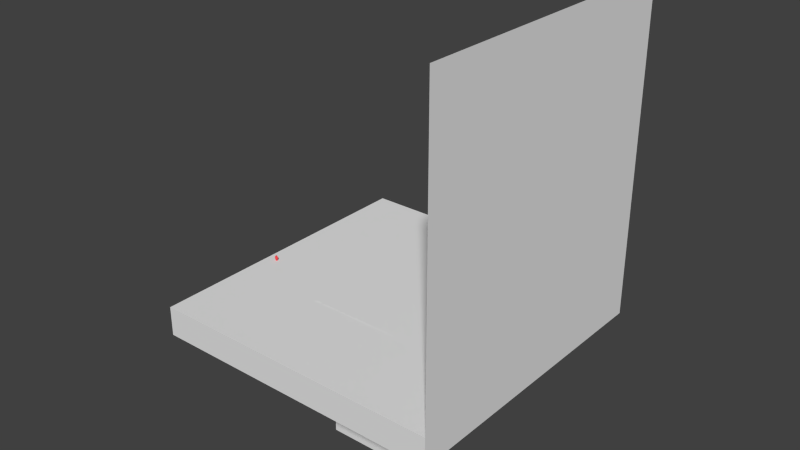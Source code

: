 # Source: scale.blend  (saved by Blender 2.65.0; exported with 4.5.12 LTS)
import bpy
from mathutils import Matrix  # noqa: F401  (used for matrix-valued properties, if any)

bpy.ops.wm.read_factory_settings(use_empty=True)
scene = bpy.context.scene
scene.name = 'Scene'

# ---- collections
col_collection_1 = bpy.data.collections.new('Collection 1'); scene.collection.children.link(col_collection_1)

# ---- materials (node trees are filled in below, after node groups)
mat_shuttle_top = bpy.data.materials.new('Shuttle_top')
mat_shuttle_top.alpha_threshold = 0.0
mat_shuttle_top.use_transparent_shadow = False
mat_shuttle_top.roughness = 0.5
mat_shuttle_top.line_color = (0.0, 0.0, 0.0, 1.0)
mat_shuttle = bpy.data.materials.new('Shuttle')
mat_shuttle.alpha_threshold = 0.0
mat_shuttle.use_transparent_shadow = False
mat_shuttle.roughness = 0.5
mat_shuttle.line_color = (0.0, 0.0, 0.0, 1.0)
mat_misc = bpy.data.materials.new('Misc')
mat_misc.alpha_threshold = 0.0
mat_misc.use_transparent_shadow = False
mat_misc.diffuse_color = (1.0, 0.07799, 0.09062, 1.0)
mat_misc.roughness = 0.5
mat_misc.line_color = (0.0, 0.0, 0.0, 1.0)
mat_scale = bpy.data.materials.new('Scale')
mat_scale.alpha_threshold = 0.0
mat_scale.use_transparent_shadow = False
mat_scale.roughness = 0.5
mat_scale.line_color = (0.0, 0.0, 0.0, 1.0)

# ---- material node trees

# ---- world
world_world = bpy.data.worlds.new('World'); scene.world = world_world
world_world.color = (0.05088, 0.05088, 0.05088)
world_world.use_sun_shadow = False
world_world.sun_shadow_jitter_overblur = 0.0
world_world.cycles.sampling_method = 'MANUAL'
world_world.cycles.sample_map_resolution = 256

# ---- meshes
me_plane_001 = bpy.data.meshes.new('Plane.001')
me_plane_001.from_pydata([(1.0, -1.0, 0.0), (-1.0, -1.0, 0.0), (1.0, 1.0, 0.0), (-1.0, 1.0, 0.0)], [], [(1, 0, 2, 3)])
_uv = me_plane_001.uv_layers.new(name='UVMap')
_uv.uv.foreach_set('vector', [0.0, 0.0, 1.0, 0.0, 1.0, 1.0, 0.0, 1.0])
me_plane_001.materials.append(mat_shuttle_top)
me_plane_001.use_remesh_preserve_volume = False
me_plane_001.use_remesh_preserve_attributes = False
me_plane_001.use_mirror_vertex_groups = False
me_plane_001.update()
me_plane = bpy.data.meshes.new('Plane')
me_plane.from_pydata([(1.0, -1.0, 0.0), (-1.0, -1.0, 0.0), (1.0, 1.0, 0.0), (-1.0, 1.0, 0.0)], [], [(1, 0, 2, 3)])
_uv = me_plane.uv_layers.new(name='UV coord')
_uv.uv.foreach_set('vector', [0.0, 0.0, 1.0, 0.0, 1.0, 1.0, 0.0, 1.0])
me_plane.materials.append(mat_shuttle)
me_plane.use_remesh_preserve_volume = False
me_plane.use_remesh_preserve_attributes = False
me_plane.use_mirror_vertex_groups = False
me_plane.update()
me_cube_010 = bpy.data.meshes.new('Cube.010')
me_cube_010.from_pydata([(-0.7743, 1.744, 4.579), (-0.7743, 2.88, 4.579), (0.7743, 2.88, 4.579), (0.7743, 1.744, 4.579), (-0.7743, 1.744, 7.289), (-0.7743, 2.88, 7.289), (0.7743, 2.88, 7.289), (0.7743, 1.744, 7.289), (-0.7743, -2.88, 4.579), (-0.7743, -1.744, 4.579), (0.7743, -1.744, 4.579), (0.7743, -2.88, 4.579), (-0.7743, -2.88, 7.289), (-0.7743, -1.744, 7.289), (0.7743, -1.744, 7.289), (0.7743, -2.88, 7.289), (-0.7743, 0.288, 0.0), (-0.7743, 1.424, 0.0), (0.7743, 1.424, 0.0), (0.7743, 0.288, 0.0), (-0.7743, 0.288, 2.71), (-0.7743, 1.424, 2.71), (0.7743, 1.424, 2.71), (0.7743, 0.288, 2.71), (-0.7743, -1.424, 0.0), (-0.7743, -0.288, 0.0), (0.7743, -0.288, 0.0), (0.7743, -1.424, 0.0), (-0.7743, -1.424, 2.71), (-0.7743, -0.288, 2.71), (0.7743, -0.288, 2.71), (0.7743, -1.424, 2.71), (-1.0, -1.0, 7.632), (-1.0, 1.0, 7.632), (1.0, 1.0, 7.632), (1.0, -1.0, 7.632), (-1.0, -1.0, 9.632), (-1.0, 1.0, 9.632), (1.0, 1.0, 9.632), (1.0, -1.0, 9.632), (-1.414, -1.682, 2.569), (-1.414, 1.682, 2.569), (1.414, 1.682, 2.569), (1.414, -1.682, 2.569), (-1.414, -1.682, 7.569), (-1.414, 1.682, 7.569), (1.414, 1.682, 7.569), (1.414, -1.682, 7.569)], [], [(4, 5, 1, 0), (5, 6, 2, 1), (6, 7, 3, 2), (7, 4, 0, 3), (0, 1, 2, 3), (7, 6, 5, 4), (12, 13, 9, 8), (13, 14, 10, 9), (14, 15, 11, 10), (15, 12, 8, 11), (8, 9, 10, 11), (15, 14, 13, 12), (20, 21, 17, 16), (21, 22, 18, 17), (22, 23, 19, 18), (23, 20, 16, 19), (16, 17, 18, 19), (23, 22, 21, 20), (28, 29, 25, 24), (29, 30, 26, 25), (30, 31, 27, 26), (31, 28, 24, 27), (24, 25, 26, 27), (31, 30, 29, 28), (36, 37, 33, 32), (37, 38, 34, 33), (38, 39, 35, 34), (39, 36, 32, 35), (32, 33, 34, 35), (39, 38, 37, 36), (44, 45, 41, 40), (45, 46, 42, 41), (46, 47, 43, 42), (47, 44, 40, 43), (40, 41, 42, 43), (47, 46, 45, 44)])
_uv = me_cube_010.uv_layers.new(name='UVMap')
_uv.uv.foreach_set('vector', [0.5913, 0.6925, 0.6444, 0.6925, 0.6444, 0.5786, 0.5913, 0.5786, 0.6444, 0.6925, 0.6444, 0.6925, 0.6444, 0.5786, 0.6444, 0.5786, 0.6444, 0.6925, 0.5913, 0.6925, 0.5913, 0.5786, 0.6444, 0.5786, 0.5913, 0.6925, 0.5913, 0.6925, 0.5913, 0.5786, 0.5913, 0.5786, 0.5913, 0.5786, 0.6444, 0.5786, 0.6444, 0.5786, 0.5913, 0.5786, 0.5913, 0.6925, 0.6444, 0.6925, 0.6444, 0.6925, 0.5913, 0.6925, 0.3752, 0.6925, 0.4283, 0.6925, 0.4283, 0.5786, 0.3752, 0.5786, 0.4283, 0.6925, 0.4283, 0.6925, 0.4283, 0.5786, 0.4283, 0.5786, 0.4283, 0.6925, 0.3752, 0.6925, 0.3752, 0.5786, 0.4283, 0.5786, 0.3752, 0.6925, 0.3752, 0.6925, 0.3752, 0.5786, 0.3752, 0.5786, 0.3752, 0.5786, 0.4283, 0.5786, 0.4283, 0.5786, 0.3752, 0.5786, 0.3752, 0.6925, 0.4283, 0.6925, 0.4283, 0.6925, 0.3752, 0.6925, 0.5233, 0.5, 0.5764, 0.5, 0.5764, 0.386, 0.5233, 0.386, 0.5764, 0.5, 0.5764, 0.5, 0.5764, 0.386, 0.5764, 0.386, 0.5764, 0.5, 0.5233, 0.5, 0.5233, 0.386, 0.5764, 0.386, 0.5233, 0.5, 0.5233, 0.5, 0.5233, 0.386, 0.5233, 0.386, 0.5233, 0.386, 0.5764, 0.386, 0.5764, 0.386, 0.5233, 0.386, 0.5233, 0.5, 0.5764, 0.5, 0.5764, 0.5, 0.5233, 0.5, 0.4433, 0.5, 0.4964, 0.5, 0.4964, 0.386, 0.4433, 0.386, 0.4964, 0.5, 0.4964, 0.5, 0.4964, 0.386, 0.4964, 0.386, 0.4964, 0.5, 0.4433, 0.5, 0.4433, 0.386, 0.4964, 0.386, 0.4433, 0.5, 0.4433, 0.5, 0.4433, 0.386, 0.4433, 0.386, 0.4433, 0.386, 0.4964, 0.386, 0.4964, 0.386, 0.4433, 0.386, 0.4433, 0.5, 0.4964, 0.5, 0.4964, 0.5, 0.4433, 0.5, 0.4631, 0.7911, 0.5566, 0.7911, 0.5566, 0.707, 0.4631, 0.707, 0.5566, 0.7911, 0.5566, 0.7911, 0.5566, 0.707, 0.5566, 0.707, 0.5566, 0.7911, 0.4631, 0.7911, 0.4631, 0.707, 0.5566, 0.707, 0.4631, 0.7911, 0.4631, 0.7911, 0.4631, 0.707, 0.4631, 0.707, 0.4631, 0.707, 0.5566, 0.707, 0.5566, 0.707, 0.4631, 0.707, 0.4631, 0.7911, 0.5566, 0.7911, 0.5566, 0.7911, 0.4631, 0.7911, 0.4312, 0.7043, 0.5884, 0.7043, 0.5884, 0.4941, 0.4312, 0.4941, 0.5884, 0.7043, 0.5884, 0.7043, 0.5884, 0.4941, 0.5884, 0.4941, 0.5884, 0.7043, 0.4312, 0.7043, 0.4312, 0.4941, 0.5884, 0.4941, 0.4312, 0.7043, 0.4312, 0.7043, 0.4312, 0.4941, 0.4312, 0.4941, 0.4312, 0.4941, 0.5884, 0.4941, 0.5884, 0.4941, 0.4312, 0.4941, 0.4312, 0.7043, 0.5884, 0.7043, 0.5884, 0.7043, 0.4312, 0.7043])
me_cube_010.materials.append(mat_misc)
me_cube_010.use_remesh_preserve_volume = False
me_cube_010.use_remesh_preserve_attributes = False
me_cube_010.use_mirror_vertex_groups = False
me_cube_010.update()
me_cube_009 = bpy.data.meshes.new('Cube.009')
me_cube_009.from_pydata([(-0.7743, 1.744, 4.579), (-0.7743, 2.88, 4.579), (0.7743, 2.88, 4.579), (0.7743, 1.744, 4.579), (-0.7743, 1.744, 7.289), (-0.7743, 2.88, 7.289), (0.7743, 2.88, 7.289), (0.7743, 1.744, 7.289), (-0.7743, -3.293, 9.758), (-0.7743, -4.023, 8.792), (0.7743, -4.023, 8.792), (0.7743, -3.293, 9.758), (-0.7743, -1.425, 8.017), (-0.7743, -2.155, 7.05), (0.7743, -2.155, 7.05), (0.7743, -1.425, 8.017), (-0.7743, 0.288, 0.0), (-0.7743, 1.424, 0.0), (0.7743, 1.424, 0.0), (0.7743, 0.288, 0.0), (-0.7743, 0.288, 2.71), (-0.7743, 1.424, 2.71), (0.7743, 1.424, 2.71), (0.7743, 0.288, 2.71), (-0.7743, -1.424, 0.0), (-0.7743, -0.288, 0.0), (0.7743, -0.288, 0.0), (0.7743, -1.424, 0.0), (-0.7743, -1.424, 2.71), (-0.7743, -0.288, 2.71), (0.7743, -0.288, 2.71), (0.7743, -1.424, 2.71), (-1.0, -1.0, 7.632), (-1.0, 1.0, 7.632), (1.0, 1.0, 7.632), (1.0, -1.0, 7.632), (-1.0, -1.0, 9.632), (-1.0, 1.0, 9.632), (1.0, 1.0, 9.632), (1.0, -1.0, 9.632), (-1.414, -1.682, 2.569), (-1.414, 1.682, 2.569), (1.414, 1.682, 2.569), (1.414, -1.682, 2.569), (-1.414, -1.682, 7.569), (-1.414, 1.682, 7.569), (1.414, 1.682, 7.569), (1.414, -1.682, 7.569)], [], [(4, 5, 1, 0), (5, 6, 2, 1), (6, 7, 3, 2), (7, 4, 0, 3), (0, 1, 2, 3), (7, 6, 5, 4), (12, 13, 9, 8), (13, 14, 10, 9), (14, 15, 11, 10), (15, 12, 8, 11), (8, 9, 10, 11), (15, 14, 13, 12), (20, 21, 17, 16), (21, 22, 18, 17), (22, 23, 19, 18), (23, 20, 16, 19), (16, 17, 18, 19), (23, 22, 21, 20), (28, 29, 25, 24), (29, 30, 26, 25), (30, 31, 27, 26), (31, 28, 24, 27), (24, 25, 26, 27), (31, 30, 29, 28), (36, 37, 33, 32), (37, 38, 34, 33), (38, 39, 35, 34), (39, 36, 32, 35), (32, 33, 34, 35), (39, 38, 37, 36), (44, 45, 41, 40), (45, 46, 42, 41), (46, 47, 43, 42), (47, 44, 40, 43), (40, 41, 42, 43), (47, 46, 45, 44)])
_uv = me_cube_009.uv_layers.new(name='UVMap')
_uv.uv.foreach_set('vector', [0.5913, 0.6925, 0.6444, 0.6925, 0.6444, 0.5786, 0.5913, 0.5786, 0.6444, 0.6925, 0.6444, 0.6925, 0.6444, 0.5786, 0.6444, 0.5786, 0.6444, 0.6925, 0.5913, 0.6925, 0.5913, 0.5786, 0.6444, 0.5786, 0.5913, 0.6925, 0.5913, 0.6925, 0.5913, 0.5786, 0.5913, 0.5786, 0.5913, 0.5786, 0.6444, 0.5786, 0.6444, 0.5786, 0.5913, 0.5786, 0.5913, 0.6925, 0.6444, 0.6925, 0.6444, 0.6925, 0.5913, 0.6925, 0.3752, 0.6925, 0.4283, 0.6925, 0.4283, 0.5786, 0.3752, 0.5786, 0.4283, 0.6925, 0.4283, 0.6925, 0.4283, 0.5786, 0.4283, 0.5786, 0.4283, 0.6925, 0.3752, 0.6925, 0.3752, 0.5786, 0.4283, 0.5786, 0.3752, 0.6925, 0.3752, 0.6925, 0.3752, 0.5786, 0.3752, 0.5786, 0.3752, 0.5786, 0.4283, 0.5786, 0.4283, 0.5786, 0.3752, 0.5786, 0.3752, 0.6925, 0.4283, 0.6925, 0.4283, 0.6925, 0.3752, 0.6925, 0.5233, 0.5, 0.5764, 0.5, 0.5764, 0.386, 0.5233, 0.386, 0.5764, 0.5, 0.5764, 0.5, 0.5764, 0.386, 0.5764, 0.386, 0.5764, 0.5, 0.5233, 0.5, 0.5233, 0.386, 0.5764, 0.386, 0.5233, 0.5, 0.5233, 0.5, 0.5233, 0.386, 0.5233, 0.386, 0.5233, 0.386, 0.5764, 0.386, 0.5764, 0.386, 0.5233, 0.386, 0.5233, 0.5, 0.5764, 0.5, 0.5764, 0.5, 0.5233, 0.5, 0.4433, 0.5, 0.4964, 0.5, 0.4964, 0.386, 0.4433, 0.386, 0.4964, 0.5, 0.4964, 0.5, 0.4964, 0.386, 0.4964, 0.386, 0.4964, 0.5, 0.4433, 0.5, 0.4433, 0.386, 0.4964, 0.386, 0.4433, 0.5, 0.4433, 0.5, 0.4433, 0.386, 0.4433, 0.386, 0.4433, 0.386, 0.4964, 0.386, 0.4964, 0.386, 0.4433, 0.386, 0.4433, 0.5, 0.4964, 0.5, 0.4964, 0.5, 0.4433, 0.5, 0.4631, 0.7911, 0.5566, 0.7911, 0.5566, 0.707, 0.4631, 0.707, 0.5566, 0.7911, 0.5566, 0.7911, 0.5566, 0.707, 0.5566, 0.707, 0.5566, 0.7911, 0.4631, 0.7911, 0.4631, 0.707, 0.5566, 0.707, 0.4631, 0.7911, 0.4631, 0.7911, 0.4631, 0.707, 0.4631, 0.707, 0.4631, 0.707, 0.5566, 0.707, 0.5566, 0.707, 0.4631, 0.707, 0.4631, 0.7911, 0.5566, 0.7911, 0.5566, 0.7911, 0.4631, 0.7911, 0.4312, 0.7043, 0.5884, 0.7043, 0.5884, 0.4941, 0.4312, 0.4941, 0.5884, 0.7043, 0.5884, 0.7043, 0.5884, 0.4941, 0.5884, 0.4941, 0.5884, 0.7043, 0.4312, 0.7043, 0.4312, 0.4941, 0.5884, 0.4941, 0.4312, 0.7043, 0.4312, 0.7043, 0.4312, 0.4941, 0.4312, 0.4941, 0.4312, 0.4941, 0.5884, 0.4941, 0.5884, 0.4941, 0.4312, 0.4941, 0.4312, 0.7043, 0.5884, 0.7043, 0.5884, 0.7043, 0.4312, 0.7043])
me_cube_009.materials.append(mat_misc)
me_cube_009.use_remesh_preserve_volume = False
me_cube_009.use_remesh_preserve_attributes = False
me_cube_009.use_mirror_vertex_groups = False
me_cube_009.update()
me_cube_004 = bpy.data.meshes.new('Cube.004')
me_cube_004.from_pydata([(-0.7743, 1.744, 4.579), (-0.7743, 2.88, 4.579), (0.7743, 2.88, 4.579), (0.7743, 1.744, 4.579), (-0.7743, 1.744, 7.289), (-0.7743, 2.88, 7.289), (0.7743, 2.88, 7.289), (0.7743, 1.744, 7.289), (-0.7743, -2.88, 4.579), (-0.7743, -1.744, 4.579), (0.7743, -1.744, 4.579), (0.7743, -2.88, 4.579), (-0.7743, -2.88, 7.289), (-0.7743, -1.744, 7.289), (0.7743, -1.744, 7.289), (0.7743, -2.88, 7.289), (-0.7743, 0.288, 0.0), (-0.7743, 1.424, 0.0), (0.7743, 1.424, 0.0), (0.7743, 0.288, 0.0), (-0.7743, 0.288, 2.71), (-0.7743, 1.424, 2.71), (0.7743, 1.424, 2.71), (0.7743, 0.288, 2.71), (-0.7743, -1.424, 0.0), (-0.7743, -0.288, 0.0), (0.7743, -0.288, 0.0), (0.7743, -1.424, 0.0), (-0.7743, -1.424, 2.71), (-0.7743, -0.288, 2.71), (0.7743, -0.288, 2.71), (0.7743, -1.424, 2.71), (-1.0, -1.0, 7.632), (-1.0, 1.0, 7.632), (1.0, 1.0, 7.632), (1.0, -1.0, 7.632), (-1.0, -1.0, 9.632), (-1.0, 1.0, 9.632), (1.0, 1.0, 9.632), (1.0, -1.0, 9.632), (-1.414, -1.682, 2.569), (-1.414, 1.682, 2.569), (1.414, 1.682, 2.569), (1.414, -1.682, 2.569), (-1.414, -1.682, 7.569), (-1.414, 1.682, 7.569), (1.414, 1.682, 7.569), (1.414, -1.682, 7.569)], [], [(4, 5, 1, 0), (5, 6, 2, 1), (6, 7, 3, 2), (7, 4, 0, 3), (0, 1, 2, 3), (7, 6, 5, 4), (12, 13, 9, 8), (13, 14, 10, 9), (14, 15, 11, 10), (15, 12, 8, 11), (8, 9, 10, 11), (15, 14, 13, 12), (20, 21, 17, 16), (21, 22, 18, 17), (22, 23, 19, 18), (23, 20, 16, 19), (16, 17, 18, 19), (23, 22, 21, 20), (28, 29, 25, 24), (29, 30, 26, 25), (30, 31, 27, 26), (31, 28, 24, 27), (24, 25, 26, 27), (31, 30, 29, 28), (36, 37, 33, 32), (37, 38, 34, 33), (38, 39, 35, 34), (39, 36, 32, 35), (32, 33, 34, 35), (39, 38, 37, 36), (44, 45, 41, 40), (45, 46, 42, 41), (46, 47, 43, 42), (47, 44, 40, 43), (40, 41, 42, 43), (47, 46, 45, 44)])
_uv = me_cube_004.uv_layers.new(name='UVMap')
_uv.uv.foreach_set('vector', [0.5913, 0.6925, 0.6444, 0.6925, 0.6444, 0.5786, 0.5913, 0.5786, 0.6444, 0.6925, 0.6444, 0.6925, 0.6444, 0.5786, 0.6444, 0.5786, 0.6444, 0.6925, 0.5913, 0.6925, 0.5913, 0.5786, 0.6444, 0.5786, 0.5913, 0.6925, 0.5913, 0.6925, 0.5913, 0.5786, 0.5913, 0.5786, 0.5913, 0.5786, 0.6444, 0.5786, 0.6444, 0.5786, 0.5913, 0.5786, 0.5913, 0.6925, 0.6444, 0.6925, 0.6444, 0.6925, 0.5913, 0.6925, 0.3752, 0.6925, 0.4283, 0.6925, 0.4283, 0.5786, 0.3752, 0.5786, 0.4283, 0.6925, 0.4283, 0.6925, 0.4283, 0.5786, 0.4283, 0.5786, 0.4283, 0.6925, 0.3752, 0.6925, 0.3752, 0.5786, 0.4283, 0.5786, 0.3752, 0.6925, 0.3752, 0.6925, 0.3752, 0.5786, 0.3752, 0.5786, 0.3752, 0.5786, 0.4283, 0.5786, 0.4283, 0.5786, 0.3752, 0.5786, 0.3752, 0.6925, 0.4283, 0.6925, 0.4283, 0.6925, 0.3752, 0.6925, 0.5233, 0.5, 0.5764, 0.5, 0.5764, 0.386, 0.5233, 0.386, 0.5764, 0.5, 0.5764, 0.5, 0.5764, 0.386, 0.5764, 0.386, 0.5764, 0.5, 0.5233, 0.5, 0.5233, 0.386, 0.5764, 0.386, 0.5233, 0.5, 0.5233, 0.5, 0.5233, 0.386, 0.5233, 0.386, 0.5233, 0.386, 0.5764, 0.386, 0.5764, 0.386, 0.5233, 0.386, 0.5233, 0.5, 0.5764, 0.5, 0.5764, 0.5, 0.5233, 0.5, 0.4433, 0.5, 0.4964, 0.5, 0.4964, 0.386, 0.4433, 0.386, 0.4964, 0.5, 0.4964, 0.5, 0.4964, 0.386, 0.4964, 0.386, 0.4964, 0.5, 0.4433, 0.5, 0.4433, 0.386, 0.4964, 0.386, 0.4433, 0.5, 0.4433, 0.5, 0.4433, 0.386, 0.4433, 0.386, 0.4433, 0.386, 0.4964, 0.386, 0.4964, 0.386, 0.4433, 0.386, 0.4433, 0.5, 0.4964, 0.5, 0.4964, 0.5, 0.4433, 0.5, 0.4631, 0.7911, 0.5566, 0.7911, 0.5566, 0.707, 0.4631, 0.707, 0.5566, 0.7911, 0.5566, 0.7911, 0.5566, 0.707, 0.5566, 0.707, 0.5566, 0.7911, 0.4631, 0.7911, 0.4631, 0.707, 0.5566, 0.707, 0.4631, 0.7911, 0.4631, 0.7911, 0.4631, 0.707, 0.4631, 0.707, 0.4631, 0.707, 0.5566, 0.707, 0.5566, 0.707, 0.4631, 0.707, 0.4631, 0.7911, 0.5566, 0.7911, 0.5566, 0.7911, 0.4631, 0.7911, 0.4312, 0.7043, 0.5884, 0.7043, 0.5884, 0.4941, 0.4312, 0.4941, 0.5884, 0.7043, 0.5884, 0.7043, 0.5884, 0.4941, 0.5884, 0.4941, 0.5884, 0.7043, 0.4312, 0.7043, 0.4312, 0.4941, 0.5884, 0.4941, 0.4312, 0.7043, 0.4312, 0.7043, 0.4312, 0.4941, 0.4312, 0.4941, 0.4312, 0.4941, 0.5884, 0.4941, 0.5884, 0.4941, 0.4312, 0.4941, 0.4312, 0.7043, 0.5884, 0.7043, 0.5884, 0.7043, 0.4312, 0.7043])
me_cube_004.materials.append(mat_misc)
me_cube_004.use_remesh_preserve_volume = False
me_cube_004.use_remesh_preserve_attributes = False
me_cube_004.use_mirror_vertex_groups = False
me_cube_004.update()
me_cube_001 = bpy.data.meshes.new('Cube.001')
me_cube_001.from_pydata([(-1.0, -0.3, 0.3), (-1.0, 0.3, 0.3), (-1.0, 0.3, -0.3), (-1.0, -0.3, -0.3), (-0.2, -0.3, 0.3), (-0.2, 0.3, 0.3), (-0.2, 0.3, -0.3), (-0.2, -0.3, -0.3), (1.192e-07, -1.0, -1.0), (1.192e-07, 1.0, -1.0), (2.0, 1.0, -1.0), (2.0, -1.0, -1.0), (-0.2, -1.0, 1.0), (-0.2, 1.0, 1.0), (-0.2, 1.0, -1.0), (-0.2, -1.0, -1.0), (-1.192e-07, -1.0, 1.0), (-1.192e-07, 1.0, 1.0), (1.192e-07, 1.0, -1.0), (1.192e-07, -1.0, -1.0)], [], [(4, 5, 1, 0), (5, 6, 2, 1), (6, 7, 3, 2), (7, 4, 0, 3), (11, 10, 9, 8), (16, 17, 13, 12), (17, 18, 14, 13), (18, 19, 15, 14), (19, 16, 12, 15), (12, 13, 14, 15), (19, 18, 17, 16)])
_uv = me_cube_001.uv_layers.new(name='UVMap')
_uv.uv.foreach_set('vector', [0.5877, 0.6874, 0.5877, 0.6874, 0.5877, 0.5542, 0.5877, 0.5542, 0.5877, 0.6874, 0.6876, 0.6874, 0.6876, 0.5542, 0.5877, 0.5542, 0.6876, 0.6874, 0.6876, 0.6874, 0.6876, 0.5542, 0.6876, 0.5542, 0.6876, 0.6874, 0.5877, 0.6874, 0.5877, 0.5542, 0.6876, 0.5542, 1.0, 0.0, 1.0, 1.0, 0.0, 1.0, 0.0, 0.0, 0.0, 0.0, 0.0, 1.0, 0.0, 1.0, 0.0, 0.0, 0.0, 1.0, 1.0, 1.0, 1.0, 1.0, 0.0, 1.0, 1.0, 1.0, 1.0, 0.0, 1.0, 0.0, 1.0, 1.0, 1.0, 0.0, 0.0, 0.0, 0.0, 0.0, 1.0, 0.0, 0.0, 0.0, 0.0, 1.0, 1.0, 1.0, 1.0, 0.0, 1.0, 0.0, 1.0, 1.0, 0.0, 1.0, 0.0, 0.0])
me_cube_001.materials.append(mat_scale)
me_cube_001.use_remesh_preserve_volume = False
me_cube_001.use_remesh_preserve_attributes = False
me_cube_001.use_mirror_vertex_groups = False
me_cube_001.update()

# ---- objects
ob_shuttle_top = bpy.data.objects.new('shuttle_top', me_plane_001)
ob_shuttle_side = bpy.data.objects.new('shuttle_side', me_plane)
ob_person_002 = bpy.data.objects.new('person.002', me_cube_010)
ob_person_000 = bpy.data.objects.new('person.000', me_cube_009)
ob_person_001 = bpy.data.objects.new('person.001', me_cube_004)
ob_pad = bpy.data.objects.new('Pad', me_cube_001)

# ---- transforms, parenting, visibility, modifiers, constraints
ob_shuttle_top.location = (0.0, 0.0, 0.1821)
ob_shuttle_top.rotation_euler = (0.0, 0.0, -1.571)
ob_shuttle_top.scale = (18.62, 18.62, 1.0)
ob_shuttle_top.lineart.crease_threshold = 0.0
ob_shuttle_side.location = (48.87, 0.0, 7.849)
ob_shuttle_side.rotation_euler = (1.571, -7.55e-08, -1.571)
ob_shuttle_side.scale = (18.62, 18.62, 1.0)
ob_shuttle_side.lineart.crease_threshold = 0.0
ob_person_002.location = (-46.11, -8.26, 8.666e-07)
ob_person_002.rotation_euler = (0.0, 0.0, 1.571)
ob_person_002.scale = (0.2067, 0.2067, 0.186)
ob_person_002.lineart.crease_threshold = 0.0
ob_person_000.location = (46.89, 0.0, 1.192e-07)
ob_person_000.scale = (0.2067, 0.2067, 0.186)
ob_person_000.lineart.crease_threshold = 0.0
ob_person_001.location = (0.0, 35.46, 1.192e-07)
ob_person_001.rotation_euler = (0.0, 0.0, 1.571)
ob_person_001.scale = (0.2067, 0.2067, 0.186)
ob_person_001.lineart.crease_threshold = 0.0
ob_pad.location = (0.0, 4.547e-13, -3.815e-06)
ob_pad.rotation_euler = (-7.55e-08, -1.571, 0.0)
ob_pad.scale = (50.0, 50.0, 50.0)
ob_pad.lineart.crease_threshold = 0.0

# ---- collection membership
col_collection_1.objects.link(ob_shuttle_top)
col_collection_1.objects.link(ob_shuttle_side)
col_collection_1.objects.link(ob_person_002)
col_collection_1.objects.link(ob_person_000)
col_collection_1.objects.link(ob_person_001)
col_collection_1.objects.link(ob_pad)

# ---- scene / render settings (as saved in the file)
scene.frame_start = 1; scene.frame_end = 250; scene.frame_set(1)
scene.render.engine = 'BLENDER_EEVEE_NEXT'
scene.render.image_settings.color_mode = 'RGB'
scene.render.image_settings.compression = 90
scene.render.resolution_percentage = 50
scene.render.dither_intensity = 0.0
scene.render.bake_margin = 2
scene.render.bake_bias = 0.0
scene.cycles.use_denoising = False
scene.cycles.samples = 10
scene.cycles.sampling_pattern = 'TABULATED_SOBOL'
scene.cycles.light_sampling_threshold = 0.0
scene.cycles.use_adaptive_sampling = False
scene.cycles.use_light_tree = False
scene.cycles.blur_glossy = 0.0
scene.cycles.volume_bounces = 1
scene.cycles.pixel_filter_type = 'GAUSSIAN'
scene.cycles.sample_clamp_indirect = 0.0
scene.view_settings.view_transform = 'Standard'
bpy.context.view_layer.update()

# ---- added for rendering (the .blend has no active camera and no usable light): camera, sun
cam_auto = bpy.data.cameras.new('AutoCamera')
cam_auto.lens = 50.0
cam_auto.sensor_width = 36.0
cam_auto.clip_end = 3347.47
ob_auto_camera = bpy.data.objects.new('AutoCamera', cam_auto)
scene.collection.objects.link(ob_auto_camera)
ob_auto_camera.location = (190.74, -228.888, 177.592)
ob_auto_camera.rotation_euler = (1.09748, -7.21219e-08, 0.694738)
scene.camera = ob_auto_camera
light_auto_sun = bpy.data.lights.new('AutoSun', 'SUN')
light_auto_sun.energy = 3.0
light_auto_sun.angle = 0.0523599
ob_auto_sun = bpy.data.objects.new('AutoSun', light_auto_sun)
scene.collection.objects.link(ob_auto_sun)
ob_auto_sun.rotation_euler = (0.872665, 0.174533, 0.523599)
bpy.context.view_layer.update()

